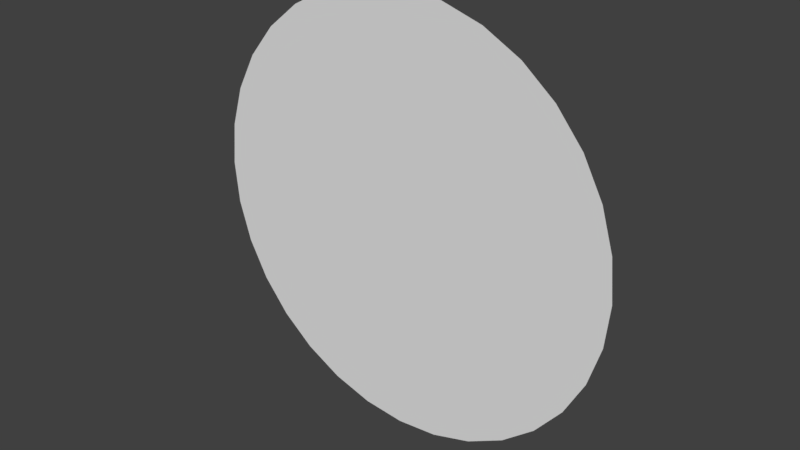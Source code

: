 # Source: sun.blend  (saved by Blender 2.78.0; exported with 4.5.12 LTS)
import bpy
from mathutils import Matrix  # noqa: F401  (used for matrix-valued properties, if any)

bpy.ops.wm.read_factory_settings(use_empty=True)
scene = bpy.context.scene
scene.name = 'Scene'

# ---- collections
col_collection_1 = bpy.data.collections.new('Collection 1'); scene.collection.children.link(col_collection_1)

# ---- world
world_world = bpy.data.worlds.new('World'); scene.world = world_world
world_world.color = (0.05088, 0.05088, 0.05088)
world_world.use_sun_shadow = False
world_world.sun_shadow_jitter_overblur = 0.0
world_world.cycles.sampling_method = 'MANUAL'

# ---- meshes
me_plane = bpy.data.meshes.new('Plane')
me_plane.from_pydata([(-0.9808, 2.98e-07, -0.1951), (-0.9239, 2.98e-07, -0.3827), (-0.8315, 2.98e-07, -0.5556), (-0.7071, 2.98e-07, -0.7071), (-0.5556, 2.384e-07, -0.8315), (-0.3827, 2.384e-07, -0.9239), (-0.1951, 2.384e-07, -0.9808), (-7.105e-15, 2.384e-07, -1.0), (-1.0, 2.999e-07, 2.244e-07), (-0.9808, 3.129e-07, 0.1951), (-0.9239, 3.278e-07, 0.3827), (-0.8315, 2.98e-07, 0.5556), (-0.7071, 3.576e-07, 0.7071), (-0.5556, 3.576e-07, 0.8315), (-0.3827, 3.576e-07, 0.9239), (-0.1951, 3.576e-07, 0.9808), (3.258e-07, 3.576e-07, 1.0), (0.1951, 3.576e-07, 0.9808), (0.3827, 3.576e-07, 0.9239), (0.5556, 3.576e-07, 0.8315), (0.7071, 3.576e-07, 0.7071), (0.8315, 2.98e-07, 0.5556), (0.9239, 3.278e-07, 0.3827), (0.9808, 3.129e-07, 0.1951), (1.0, 2.999e-07, -6.657e-07), (0.9808, 2.98e-07, -0.1951), (0.9239, 2.98e-07, -0.3827), (0.8315, 2.98e-07, -0.5556), (0.7071, 2.98e-07, -0.7071), (0.5556, 2.384e-07, -0.8315), (0.3827, 2.384e-07, -0.9239), (0.1951, 2.384e-07, -0.9808)], [], [(10, 11, 12, 13, 14, 15, 16, 17, 18, 19, 20, 21, 22, 23, 24, 25, 26, 27, 28, 29, 30, 31, 7, 6, 5, 4, 3, 2, 1, 0, 8, 9)])
_ca = me_plane.color_attributes.new('Col', 'BYTE_COLOR', 'CORNER')
_ca.data.foreach_set('color', [0.5395, 0.04971, 0.03689, 1.0, 0.5395, 0.04971, 0.03689, 1.0, 0.5395, 0.04971, 0.03689, 1.0, 0.5395, 0.04971, 0.03689, 1.0, 0.5395, 0.04971, 0.03689, 1.0, 0.5395, 0.04971, 0.03689, 1.0, 0.5395, 0.04971, 0.03689, 1.0, 0.5395, 0.04971, 0.03689, 1.0, 0.5395, 0.04971, 0.03689, 1.0, 0.5395, 0.04971, 0.03689, 1.0, 0.5395, 0.04971, 0.03689, 1.0, 0.5395, 0.04971, 0.03689, 1.0, 0.5395, 0.04971, 0.03689, 1.0, 0.5395, 0.04971, 0.03689, 1.0, 0.5395, 0.04971, 0.03689, 1.0, 0.5395, 0.04971, 0.03689, 1.0, 0.5395, 0.04971, 0.03689, 1.0, 0.5395, 0.04971, 0.03689, 1.0, 0.5395, 0.04971, 0.03689, 1.0, 0.5395, 0.04971, 0.03689, 1.0, 0.5395, 0.04971, 0.03689, 1.0, 0.5395, 0.04971, 0.03689, 1.0, 0.5395, 0.04971, 0.03689, 1.0, 0.5395, 0.04971, 0.03689, 1.0, 0.5906, 0.0999, 0.08228, 1.0, 0.5395, 0.04971, 0.03689, 1.0, 0.5395, 0.04971, 0.03689, 1.0, 0.5395, 0.04971, 0.03689, 1.0, 0.5395, 0.04971, 0.03689, 1.0, 0.5395, 0.04971, 0.03689, 1.0, 0.5395, 0.04971, 0.03689, 1.0, 0.5395, 0.04971, 0.03689, 1.0])
me_plane.use_remesh_preserve_volume = False
me_plane.use_remesh_preserve_attributes = False
me_plane.use_mirror_vertex_groups = False
me_plane.update()

# ---- objects
ob_plane = bpy.data.objects.new('Plane', me_plane)

# ---- transforms, parenting, visibility, modifiers, constraints
ob_plane.location = (0.0, 0.0, 0.0)
ob_plane.lineart.crease_threshold = 0.0

# ---- collection membership
col_collection_1.objects.link(ob_plane)

# ---- scene / render settings (as saved in the file)
scene.frame_start = 1; scene.frame_end = 250; scene.frame_set(1)
scene.render.engine = 'BLENDER_EEVEE_NEXT'
scene.render.resolution_percentage = 50
scene.render.dither_intensity = 0.0
scene.cycles.use_denoising = False
scene.cycles.samples = 128
scene.cycles.sampling_pattern = 'TABULATED_SOBOL'
scene.cycles.light_sampling_threshold = 0.0
scene.cycles.use_adaptive_sampling = False
scene.cycles.use_light_tree = False
scene.cycles.blur_glossy = 0.0
scene.cycles.sample_clamp_indirect = 0.0
scene.view_settings.view_transform = 'Standard'
bpy.context.view_layer.update()

# ---- added for rendering (the .blend has no active camera and no usable light): camera, sun
cam_auto = bpy.data.cameras.new('AutoCamera')
cam_auto.lens = 50.0
cam_auto.sensor_width = 36.0
cam_auto.clip_end = 1000.0
ob_auto_camera = bpy.data.objects.new('AutoCamera', cam_auto)
scene.collection.objects.link(ob_auto_camera)
ob_auto_camera.location = (2.61693, -3.14032, 2.09354)
ob_auto_camera.rotation_euler = (1.09748, -7.21219e-08, 0.694738)
scene.camera = ob_auto_camera
light_auto_sun = bpy.data.lights.new('AutoSun', 'SUN')
light_auto_sun.energy = 3.0
light_auto_sun.angle = 0.0523599
ob_auto_sun = bpy.data.objects.new('AutoSun', light_auto_sun)
scene.collection.objects.link(ob_auto_sun)
ob_auto_sun.rotation_euler = (0.872665, 0.174533, 0.523599)
bpy.context.view_layer.update()
